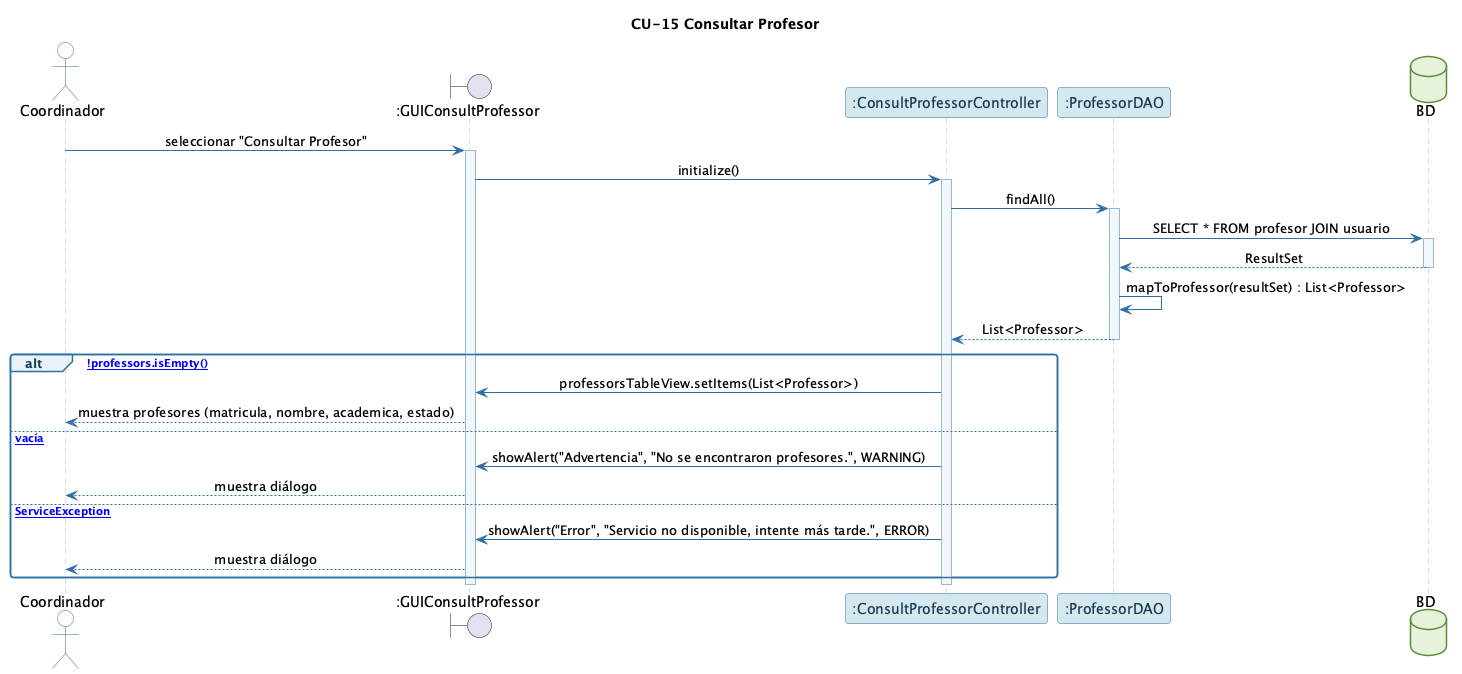

The diagram above was rendered by PlantUML. Its source (embedded in the PNG):
@startuml CU-15_ConsultarProfesor
!include _comun.puml
title CU-15 Consultar Profesor

actor Coordinador
boundary ":GUIConsultProfessor" as UI
participant ":ConsultProfessorController" as C
participant ":ProfessorDAO" as DAO
database "BD" as BD

Coordinador -> UI : seleccionar "Consultar Profesor"
activate UI
UI -> C : initialize()
activate C
C -> DAO : findAll()
activate DAO
DAO -> BD : SELECT * FROM profesor JOIN usuario
activate BD
BD --> DAO : ResultSet
deactivate BD
DAO -> DAO : mapToProfessor(resultSet) : List<Professor>
DAO --> C : List<Professor>
deactivate DAO

alt [!professors.isEmpty()]
    C -> UI : professorsTableView.setItems(List<Professor>)
    UI --> Coordinador : muestra profesores (matricula, nombre, academica, estado)
else [lista vacía]
    C -> UI : showAlert("Advertencia", "No se encontraron profesores.", WARNING)
    UI --> Coordinador : muestra diálogo
else [ServiceException]
    C -> UI : showAlert("Error", "Servicio no disponible, intente más tarde.", ERROR)
    UI --> Coordinador : muestra diálogo
end
deactivate C
deactivate UI
@enduml